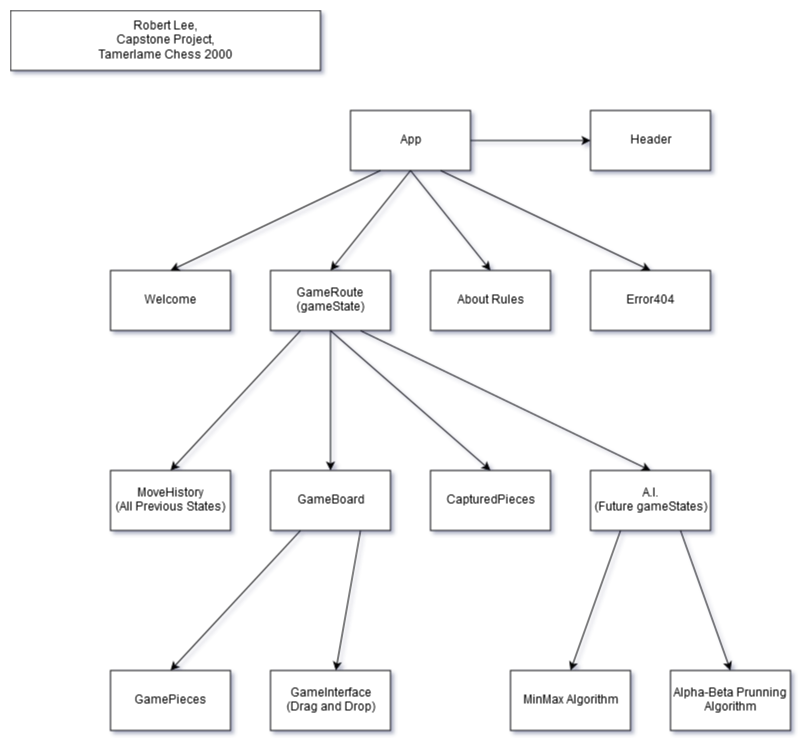

The diagram above was exported from draw.io. Its source (the exported page's mxGraphModel, read from the mxfile embedded in the PNG):
<mxGraphModel dx="690" dy="782" grid="1" gridSize="10" guides="1" tooltips="1" connect="1" arrows="1" fold="1" page="1" pageScale="1" pageWidth="850" pageHeight="1100" math="0" shadow="0">
  <root>
    <mxCell id="0" />
    <mxCell id="1" parent="0" />
    <mxCell id="3YteaJAHGGl2jdjfqSoR-1" value="&lt;div&gt;Robert Lee,&lt;br&gt;&lt;/div&gt;&lt;div&gt;Capstone Project,&lt;/div&gt;&lt;div&gt;Tamerlame Chess 2000&lt;br&gt;&lt;/div&gt;" style="rounded=0;whiteSpace=wrap;html=1;" parent="1" vertex="1">
      <mxGeometry x="20" y="20" width="310" height="60" as="geometry" />
    </mxCell>
    <mxCell id="3YteaJAHGGl2jdjfqSoR-2" value="App" style="rounded=0;whiteSpace=wrap;html=1;" parent="1" vertex="1">
      <mxGeometry x="360" y="120" width="120" height="60" as="geometry" />
    </mxCell>
    <mxCell id="3YteaJAHGGl2jdjfqSoR-3" value="Header" style="rounded=0;whiteSpace=wrap;html=1;" parent="1" vertex="1">
      <mxGeometry x="600" y="120" width="120" height="60" as="geometry" />
    </mxCell>
    <mxCell id="3YteaJAHGGl2jdjfqSoR-4" value="Welcome" style="rounded=0;whiteSpace=wrap;html=1;" parent="1" vertex="1">
      <mxGeometry x="120" y="280" width="120" height="60" as="geometry" />
    </mxCell>
    <mxCell id="3YteaJAHGGl2jdjfqSoR-5" value="&lt;div&gt;GameRoute&lt;/div&gt;&lt;div&gt;(gameState)&lt;br&gt;&lt;/div&gt;" style="rounded=0;whiteSpace=wrap;html=1;" parent="1" vertex="1">
      <mxGeometry x="280" y="280" width="120" height="60" as="geometry" />
    </mxCell>
    <mxCell id="3YteaJAHGGl2jdjfqSoR-6" value="About Rules" style="rounded=0;whiteSpace=wrap;html=1;" parent="1" vertex="1">
      <mxGeometry x="440" y="280" width="120" height="60" as="geometry" />
    </mxCell>
    <mxCell id="3YteaJAHGGl2jdjfqSoR-7" value="Error404" style="rounded=0;whiteSpace=wrap;html=1;" parent="1" vertex="1">
      <mxGeometry x="600" y="280" width="120" height="60" as="geometry" />
    </mxCell>
    <mxCell id="3YteaJAHGGl2jdjfqSoR-8" value="&lt;div&gt;MoveHistory&lt;/div&gt;&lt;div&gt;(All Previous States)&lt;br&gt;&lt;/div&gt;" style="rounded=0;whiteSpace=wrap;html=1;" parent="1" vertex="1">
      <mxGeometry x="120" y="480" width="120" height="60" as="geometry" />
    </mxCell>
    <mxCell id="3YteaJAHGGl2jdjfqSoR-9" value="CapturedPieces" style="rounded=0;whiteSpace=wrap;html=1;" parent="1" vertex="1">
      <mxGeometry x="440" y="480" width="120" height="60" as="geometry" />
    </mxCell>
    <mxCell id="3YteaJAHGGl2jdjfqSoR-11" value="GameBoard" style="rounded=0;whiteSpace=wrap;html=1;" parent="1" vertex="1">
      <mxGeometry x="280" y="480" width="120" height="60" as="geometry" />
    </mxCell>
    <mxCell id="3YteaJAHGGl2jdjfqSoR-12" value="&lt;div&gt;GameInterface&lt;/div&gt;&lt;div&gt;(Drag and Drop)&lt;br&gt;&lt;/div&gt;" style="rounded=0;whiteSpace=wrap;html=1;" parent="1" vertex="1">
      <mxGeometry x="280" y="680" width="120" height="60" as="geometry" />
    </mxCell>
    <mxCell id="3YteaJAHGGl2jdjfqSoR-13" value="GamePieces" style="rounded=0;whiteSpace=wrap;html=1;" parent="1" vertex="1">
      <mxGeometry x="120" y="680" width="120" height="60" as="geometry" />
    </mxCell>
    <mxCell id="3YteaJAHGGl2jdjfqSoR-14" value="&lt;div&gt;A.I.&lt;/div&gt;&lt;div&gt;(Future gameStates)&lt;br&gt;&lt;/div&gt;" style="rounded=0;whiteSpace=wrap;html=1;" parent="1" vertex="1">
      <mxGeometry x="600" y="480" width="120" height="60" as="geometry" />
    </mxCell>
    <mxCell id="3YteaJAHGGl2jdjfqSoR-16" value="&lt;div&gt;MinMax Algorithm&lt;br&gt;&lt;/div&gt;" style="rounded=0;whiteSpace=wrap;html=1;" parent="1" vertex="1">
      <mxGeometry x="520" y="680" width="120" height="60" as="geometry" />
    </mxCell>
    <mxCell id="3YteaJAHGGl2jdjfqSoR-17" value="Alpha-Beta Prunning Algorithm" style="rounded=0;whiteSpace=wrap;html=1;" parent="1" vertex="1">
      <mxGeometry x="680" y="680" width="120" height="60" as="geometry" />
    </mxCell>
    <mxCell id="3YteaJAHGGl2jdjfqSoR-18" value="" style="endArrow=classic;html=1;exitX=1;exitY=0.5;exitDx=0;exitDy=0;entryX=0;entryY=0.5;entryDx=0;entryDy=0;" parent="1" source="3YteaJAHGGl2jdjfqSoR-2" target="3YteaJAHGGl2jdjfqSoR-3" edge="1">
      <mxGeometry width="50" height="50" relative="1" as="geometry">
        <mxPoint x="500" y="150" as="sourcePoint" />
        <mxPoint x="550" y="100" as="targetPoint" />
      </mxGeometry>
    </mxCell>
    <mxCell id="3YteaJAHGGl2jdjfqSoR-19" value="" style="endArrow=classic;html=1;exitX=0.5;exitY=1;exitDx=0;exitDy=0;entryX=0.5;entryY=0;entryDx=0;entryDy=0;" parent="1" source="3YteaJAHGGl2jdjfqSoR-2" target="3YteaJAHGGl2jdjfqSoR-6" edge="1">
      <mxGeometry width="50" height="50" relative="1" as="geometry">
        <mxPoint x="490" y="200.16666666666674" as="sourcePoint" />
        <mxPoint x="610" y="200.16666666666674" as="targetPoint" />
      </mxGeometry>
    </mxCell>
    <mxCell id="3YteaJAHGGl2jdjfqSoR-20" value="" style="endArrow=classic;html=1;exitX=0.75;exitY=1;exitDx=0;exitDy=0;entryX=0.5;entryY=0;entryDx=0;entryDy=0;" parent="1" source="3YteaJAHGGl2jdjfqSoR-2" target="3YteaJAHGGl2jdjfqSoR-7" edge="1">
      <mxGeometry width="50" height="50" relative="1" as="geometry">
        <mxPoint x="500" y="169.66666666666674" as="sourcePoint" />
        <mxPoint x="620" y="169.66666666666674" as="targetPoint" />
      </mxGeometry>
    </mxCell>
    <mxCell id="3YteaJAHGGl2jdjfqSoR-21" value="" style="endArrow=classic;html=1;entryX=0.5;entryY=0;entryDx=0;entryDy=0;exitX=0.25;exitY=1;exitDx=0;exitDy=0;" parent="1" source="3YteaJAHGGl2jdjfqSoR-2" target="3YteaJAHGGl2jdjfqSoR-4" edge="1">
      <mxGeometry width="50" height="50" relative="1" as="geometry">
        <mxPoint x="440" y="200" as="sourcePoint" />
        <mxPoint x="470" y="240.16666666666674" as="targetPoint" />
      </mxGeometry>
    </mxCell>
    <mxCell id="3YteaJAHGGl2jdjfqSoR-22" value="" style="endArrow=classic;html=1;entryX=0.5;entryY=0;entryDx=0;entryDy=0;exitX=0.5;exitY=1;exitDx=0;exitDy=0;" parent="1" source="3YteaJAHGGl2jdjfqSoR-2" target="3YteaJAHGGl2jdjfqSoR-5" edge="1">
      <mxGeometry width="50" height="50" relative="1" as="geometry">
        <mxPoint x="520" y="210" as="sourcePoint" />
        <mxPoint x="550" y="250.16666666666686" as="targetPoint" />
      </mxGeometry>
    </mxCell>
    <mxCell id="3YteaJAHGGl2jdjfqSoR-23" value="" style="endArrow=classic;html=1;exitX=0.5;exitY=1;exitDx=0;exitDy=0;entryX=0.5;entryY=0;entryDx=0;entryDy=0;" parent="1" target="3YteaJAHGGl2jdjfqSoR-9" edge="1">
      <mxGeometry width="50" height="50" relative="1" as="geometry">
        <mxPoint x="340" y="340.16666666666674" as="sourcePoint" />
        <mxPoint x="420" y="440.16666666666674" as="targetPoint" />
      </mxGeometry>
    </mxCell>
    <mxCell id="3YteaJAHGGl2jdjfqSoR-24" value="" style="endArrow=classic;html=1;exitX=0.75;exitY=1;exitDx=0;exitDy=0;entryX=0.5;entryY=0;entryDx=0;entryDy=0;" parent="1" target="3YteaJAHGGl2jdjfqSoR-14" edge="1">
      <mxGeometry width="50" height="50" relative="1" as="geometry">
        <mxPoint x="370" y="340.16666666666674" as="sourcePoint" />
        <mxPoint x="580" y="440.16666666666674" as="targetPoint" />
      </mxGeometry>
    </mxCell>
    <mxCell id="3YteaJAHGGl2jdjfqSoR-25" value="" style="endArrow=classic;html=1;entryX=0.5;entryY=0;entryDx=0;entryDy=0;exitX=0.25;exitY=1;exitDx=0;exitDy=0;" parent="1" target="3YteaJAHGGl2jdjfqSoR-8" edge="1">
      <mxGeometry width="50" height="50" relative="1" as="geometry">
        <mxPoint x="310" y="340.16666666666674" as="sourcePoint" />
        <mxPoint x="100" y="440.16666666666674" as="targetPoint" />
      </mxGeometry>
    </mxCell>
    <mxCell id="3YteaJAHGGl2jdjfqSoR-26" value="" style="endArrow=classic;html=1;entryX=0.5;entryY=0;entryDx=0;entryDy=0;exitX=0.5;exitY=1;exitDx=0;exitDy=0;" parent="1" target="3YteaJAHGGl2jdjfqSoR-11" edge="1">
      <mxGeometry width="50" height="50" relative="1" as="geometry">
        <mxPoint x="340" y="340.16666666666674" as="sourcePoint" />
        <mxPoint x="260" y="440.16666666666674" as="targetPoint" />
      </mxGeometry>
    </mxCell>
    <mxCell id="3YteaJAHGGl2jdjfqSoR-27" value="" style="endArrow=classic;html=1;exitX=0.25;exitY=1;exitDx=0;exitDy=0;entryX=0.5;entryY=0;entryDx=0;entryDy=0;" parent="1" source="3YteaJAHGGl2jdjfqSoR-14" target="3YteaJAHGGl2jdjfqSoR-16" edge="1">
      <mxGeometry width="50" height="50" relative="1" as="geometry">
        <mxPoint x="630" y="620" as="sourcePoint" />
        <mxPoint x="680" y="570" as="targetPoint" />
      </mxGeometry>
    </mxCell>
    <mxCell id="3YteaJAHGGl2jdjfqSoR-28" value="" style="endArrow=classic;html=1;exitX=0.75;exitY=1;exitDx=0;exitDy=0;entryX=0.5;entryY=0;entryDx=0;entryDy=0;" parent="1" source="3YteaJAHGGl2jdjfqSoR-14" target="3YteaJAHGGl2jdjfqSoR-17" edge="1">
      <mxGeometry width="50" height="50" relative="1" as="geometry">
        <mxPoint x="640" y="630" as="sourcePoint" />
        <mxPoint x="690" y="580" as="targetPoint" />
      </mxGeometry>
    </mxCell>
    <mxCell id="3YteaJAHGGl2jdjfqSoR-29" value="" style="endArrow=classic;html=1;exitX=0.25;exitY=1;exitDx=0;exitDy=0;entryX=0.5;entryY=0;entryDx=0;entryDy=0;" parent="1" source="3YteaJAHGGl2jdjfqSoR-11" target="3YteaJAHGGl2jdjfqSoR-13" edge="1">
      <mxGeometry width="50" height="50" relative="1" as="geometry">
        <mxPoint x="280" y="550" as="sourcePoint" />
        <mxPoint x="230" y="690" as="targetPoint" />
      </mxGeometry>
    </mxCell>
    <mxCell id="3YteaJAHGGl2jdjfqSoR-30" value="" style="endArrow=classic;html=1;exitX=0.75;exitY=1;exitDx=0;exitDy=0;" parent="1" source="3YteaJAHGGl2jdjfqSoR-11" target="3YteaJAHGGl2jdjfqSoR-12" edge="1">
      <mxGeometry width="50" height="50" relative="1" as="geometry">
        <mxPoint x="340" y="550" as="sourcePoint" />
        <mxPoint x="390" y="690" as="targetPoint" />
      </mxGeometry>
    </mxCell>
  </root>
</mxGraphModel>